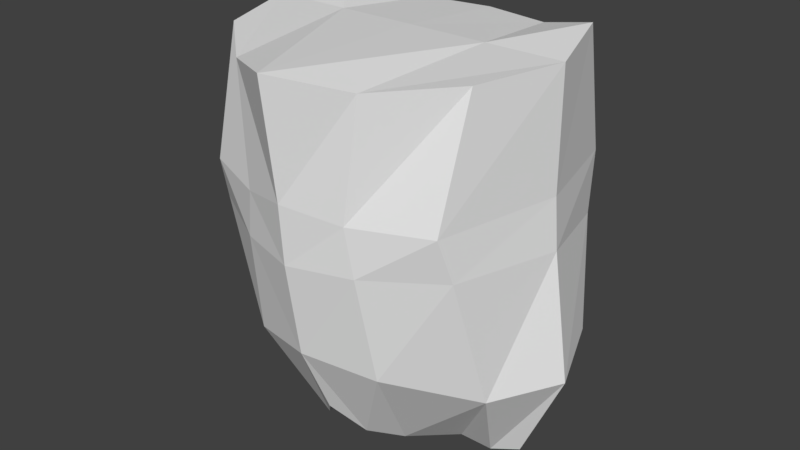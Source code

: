 # Source: PikaPika1.blend  (saved by Blender 2.79.0; exported with 4.5.12 LTS)
import bpy
from mathutils import Matrix  # noqa: F401  (used for matrix-valued properties, if any)

bpy.ops.wm.read_factory_settings(use_empty=True)
scene = bpy.context.scene
scene.name = 'Scene'

# ---- collections
col_collection_1 = bpy.data.collections.new('Collection 1'); scene.collection.children.link(col_collection_1)

# ---- world
world_world = bpy.data.worlds.new('World'); scene.world = world_world
world_world.color = (0.05088, 0.05088, 0.05088)
world_world.use_sun_shadow = False
world_world.sun_shadow_jitter_overblur = 0.0
world_world.cycles.sampling_method = 'MANUAL'

# ---- meshes
me_cube_002 = bpy.data.meshes.new('Cube.002')
me_cube_002.from_pydata([(0.4706, -0.6278, 0.3629), (1.437, -0.6988, 1.24), (0.4728, 0.7336, 0.6803), (1.573, 0.6513, 1.404), (1.29, 1.114, 3.005), (1.251, -1.189, 2.975), (1.151, 0.1721, 0.282), (0.8065, 0.1721, 0.2823), (0.8065, -0.1721, 0.2823), (1.151, -0.1721, 0.282), (0.0, 1.155, 1.055), (0.0, 1.487, 1.605), (0.0, -1.164, 0.8034), (0.0, -1.5, 1.557), (0.0, 1.474, 2.745), (0.0, -1.683, 3.086), (0.2883, 0.0, 0.8924), (1.829, -0.04437, 1.274), (1.578, 7.377e-08, 3.024), (0.6578, 1.322e-07, 0.2845), (1.372, 1.692e-07, 0.2787), (0.8726, 1.281, 1.646), (0.0, -7.468e-08, 0.894), (1.324, 1.006, 2.406), (1.317, -1.056, 2.542), (0.0, 1.539, 2.336), (0.0, -1.644, 2.502), (1.622, -0.00435, 2.521), (1.379, 0.72, 4.308), (1.306, -0.8595, 4.171), (0.0, 1.184, 4.088), (0.0, -1.821, 4.238), (1.575, 7.382e-08, 4.193), (0.0, 8.719e-08, 4.193), (0.2372, -0.9185, 0.4895), (0.5763, 1.359, 2.918), (0.2371, 0.9686, 0.8514), (0.698, -1.287, 1.453), (0.5383, -1.492, 2.979), (0.1441, -2.98e-08, 0.8932), (0.6263, 1.329, 2.375), (0.6114, -1.46, 2.507), (0.669, 1.085, 4.087), (0.6585, -1.433, 4.12), (0.787, 0.005743, 4.189)], [], [(36, 21, 3, 2), (17, 1, 9, 20), (39, 16, 0, 34), (27, 23, 4, 18), (41, 24, 5, 38), (19, 20, 9, 8), (2, 3, 6, 7), (1, 0, 8, 9), (16, 2, 7, 19), (40, 25, 14, 35), (38, 5, 29, 43), (34, 37, 13, 12), (35, 14, 30, 42), (0, 16, 19, 8), (7, 6, 20, 19), (24, 27, 18, 5), (36, 2, 16, 39), (3, 17, 20, 6), (1, 17, 27, 24), (21, 11, 25, 40), (37, 1, 24, 41), (17, 3, 23, 27), (44, 33, 31, 43), (42, 30, 33, 44), (18, 4, 28, 32), (5, 18, 32, 29), (28, 42, 44, 32), (32, 44, 43, 29), (13, 37, 41, 26), (3, 21, 40, 23), (10, 36, 39, 22), (4, 35, 42, 28), (0, 1, 37, 34), (15, 38, 43, 31), (23, 40, 35, 4), (26, 41, 38, 15), (22, 39, 34, 12), (10, 11, 21, 36)])
me_cube_002.use_remesh_preserve_volume = False
me_cube_002.use_remesh_preserve_attributes = False
me_cube_002.use_mirror_vertex_groups = False
me_cube_002.update()
me_cube_001 = bpy.data.meshes.new('Cube.001')
me_cube_001.from_pydata([], [], [])
me_cube_001.use_remesh_preserve_volume = False
me_cube_001.use_remesh_preserve_attributes = False
me_cube_001.use_mirror_vertex_groups = False
me_cube_001.update()

# ---- objects
ob_cube_001 = bpy.data.objects.new('Cube.001', me_cube_002)
ob_cube = bpy.data.objects.new('Cube', me_cube_001)

# ---- transforms, parenting, visibility, modifiers, constraints
ob_cube_001.location = (0.0, 0.0, 0.0)
ob_cube_001.lineart.crease_threshold = 0.0
_m = ob_cube_001.modifiers.new('Mirror', 'MIRROR')
_m.use_clip = True
ob_cube.location = (0.0, 0.0, 1.024)
ob_cube.lineart.crease_threshold = 0.0
_m = ob_cube.modifiers.new('Mirror', 'MIRROR')
_m.use_clip = True

# ---- collection membership
col_collection_1.objects.link(ob_cube_001)
col_collection_1.objects.link(ob_cube)

# ---- scene / render settings (as saved in the file)
scene.frame_start = 1; scene.frame_end = 250; scene.frame_set(1)
scene.render.engine = 'CYCLES'
scene.render.resolution_percentage = 50
scene.render.dither_intensity = 0.0
scene.cycles.use_denoising = False
scene.cycles.samples = 128
scene.cycles.sampling_pattern = 'TABULATED_SOBOL'
scene.cycles.use_adaptive_sampling = False
scene.cycles.use_light_tree = False
scene.cycles.blur_glossy = 0.0
scene.cycles.sample_clamp_indirect = 0.0
scene.view_settings.view_transform = 'Standard'
bpy.context.view_layer.update()

# ---- added for rendering (the .blend has no active camera and no usable light): camera, sun
cam_auto = bpy.data.cameras.new('AutoCamera')
cam_auto.lens = 50.0
cam_auto.sensor_width = 36.0
cam_auto.clip_end = 1000.0
ob_auto_camera = bpy.data.objects.new('AutoCamera', cam_auto)
scene.collection.objects.link(ob_auto_camera)
ob_auto_camera.location = (5.91813, -7.24268, 7.02808)
ob_auto_camera.rotation_euler = (1.09748, -7.21219e-08, 0.694738)
scene.camera = ob_auto_camera
light_auto_sun = bpy.data.lights.new('AutoSun', 'SUN')
light_auto_sun.energy = 3.0
light_auto_sun.angle = 0.0523599
ob_auto_sun = bpy.data.objects.new('AutoSun', light_auto_sun)
scene.collection.objects.link(ob_auto_sun)
ob_auto_sun.rotation_euler = (0.872665, 0.174533, 0.523599)
bpy.context.view_layer.update()
